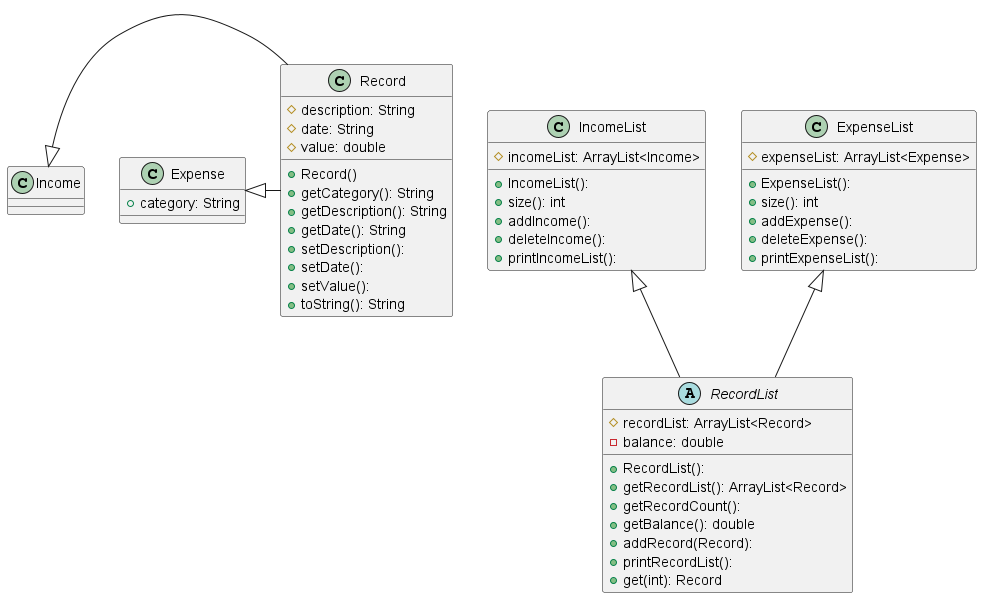

The diagram above was rendered by PlantUML. Its source (embedded in the PNG):
@startuml
'https://plantuml.com/class-diagram

abstract class RecordList
abstract Record

IncomeList <|-- RecordList
ExpenseList <|-- RecordList


Income <|- Record
Expense <|- Record

class Record {
# description: String
# date: String
# value: double
+ Record()
+ getCategory(): String
+ getDescription(): String
+ getDate(): String
+ setDescription():
+ setDate():
+ setValue():
+ toString(): String
}

abstract class RecordList {
# recordList: ArrayList<Record>
- balance: double
+ RecordList():
+ getRecordList(): ArrayList<Record>
+ getRecordCount():
+ getBalance(): double
+ addRecord(Record):
+ printRecordList():
+ get(int): Record
}

class Income {

}

class Expense {
+ category: String
}

class IncomeList {
# incomeList: ArrayList<Income>
+ IncomeList():
+ size(): int
+ addIncome():
+ deleteIncome():
+ printIncomeList():
}

class ExpenseList {
# expenseList: ArrayList<Expense>
+ ExpenseList():
+ size(): int
+ addExpense():
+ deleteExpense():
+ printExpenseList():
}



@enduml